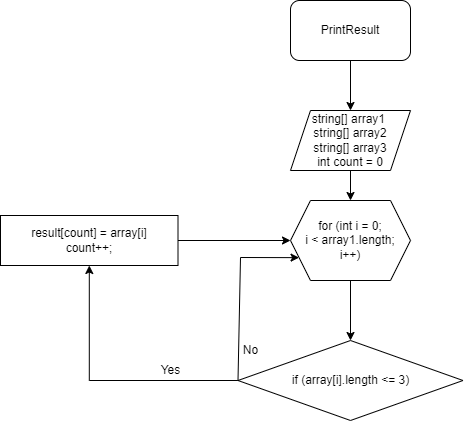

The diagram above was exported from draw.io. Its source (the exported page's mxGraphModel, read from the mxfile embedded in the PNG):
<mxGraphModel dx="1434" dy="788" grid="1" gridSize="10" guides="1" tooltips="1" connect="1" arrows="1" fold="1" page="1" pageScale="1" pageWidth="827" pageHeight="1169" math="0" shadow="0">
  <root>
    <mxCell id="0" />
    <mxCell id="1" parent="0" />
    <mxCell id="DnkCzbvQFBXvj7n7dTfT-9" value="" style="edgeStyle=orthogonalEdgeStyle;rounded=0;orthogonalLoop=1;jettySize=auto;html=1;" parent="1" source="DnkCzbvQFBXvj7n7dTfT-1" target="DnkCzbvQFBXvj7n7dTfT-2" edge="1">
      <mxGeometry relative="1" as="geometry" />
    </mxCell>
    <mxCell id="DnkCzbvQFBXvj7n7dTfT-1" value="PrintResult" style="rounded=1;whiteSpace=wrap;html=1;" parent="1" vertex="1">
      <mxGeometry x="330" y="10" width="120" height="60" as="geometry" />
    </mxCell>
    <mxCell id="DnkCzbvQFBXvj7n7dTfT-8" value="" style="edgeStyle=orthogonalEdgeStyle;rounded=0;orthogonalLoop=1;jettySize=auto;html=1;" parent="1" source="DnkCzbvQFBXvj7n7dTfT-2" target="DnkCzbvQFBXvj7n7dTfT-3" edge="1">
      <mxGeometry relative="1" as="geometry" />
    </mxCell>
    <mxCell id="DnkCzbvQFBXvj7n7dTfT-2" value="string[] array1&amp;nbsp;&lt;br&gt;string[] array2&lt;br&gt;string[] array3&lt;br&gt;int count = 0" style="shape=parallelogram;perimeter=parallelogramPerimeter;whiteSpace=wrap;html=1;fixedSize=1;" parent="1" vertex="1">
      <mxGeometry x="330" y="120" width="120" height="60" as="geometry" />
    </mxCell>
    <mxCell id="DnkCzbvQFBXvj7n7dTfT-7" value="" style="edgeStyle=orthogonalEdgeStyle;rounded=0;orthogonalLoop=1;jettySize=auto;html=1;" parent="1" source="DnkCzbvQFBXvj7n7dTfT-3" target="DnkCzbvQFBXvj7n7dTfT-4" edge="1">
      <mxGeometry relative="1" as="geometry" />
    </mxCell>
    <mxCell id="DnkCzbvQFBXvj7n7dTfT-3" value="for (int i = 0;&lt;br&gt;i &amp;lt; array1.length;&lt;br&gt;i++)" style="shape=hexagon;perimeter=hexagonPerimeter2;whiteSpace=wrap;html=1;fixedSize=1;" parent="1" vertex="1">
      <mxGeometry x="330" y="210" width="120" height="80" as="geometry" />
    </mxCell>
    <mxCell id="B7fp_Nzf1htRCQnwWERk-2" value="" style="edgeStyle=orthogonalEdgeStyle;rounded=0;orthogonalLoop=1;jettySize=auto;html=1;" parent="1" source="DnkCzbvQFBXvj7n7dTfT-4" target="DnkCzbvQFBXvj7n7dTfT-5" edge="1">
      <mxGeometry relative="1" as="geometry" />
    </mxCell>
    <mxCell id="DnkCzbvQFBXvj7n7dTfT-4" value="if (array[i].length &amp;lt;= 3)" style="rhombus;whiteSpace=wrap;html=1;" parent="1" vertex="1">
      <mxGeometry x="277.5" y="350" width="225" height="80" as="geometry" />
    </mxCell>
    <mxCell id="DnkCzbvQFBXvj7n7dTfT-17" value="" style="edgeStyle=orthogonalEdgeStyle;rounded=0;orthogonalLoop=1;jettySize=auto;html=1;" parent="1" source="DnkCzbvQFBXvj7n7dTfT-5" target="DnkCzbvQFBXvj7n7dTfT-3" edge="1">
      <mxGeometry relative="1" as="geometry" />
    </mxCell>
    <mxCell id="DnkCzbvQFBXvj7n7dTfT-5" value="result[count] = array[i]&lt;br&gt;count++;" style="whiteSpace=wrap;html=1;" parent="1" vertex="1">
      <mxGeometry x="40" y="225" width="177.5" height="50" as="geometry" />
    </mxCell>
    <mxCell id="B7fp_Nzf1htRCQnwWERk-4" value="" style="endArrow=classic;html=1;rounded=0;exitX=0;exitY=0.5;exitDx=0;exitDy=0;entryX=0;entryY=0.75;entryDx=0;entryDy=0;" parent="1" source="DnkCzbvQFBXvj7n7dTfT-4" target="DnkCzbvQFBXvj7n7dTfT-3" edge="1">
      <mxGeometry width="50" height="50" relative="1" as="geometry">
        <mxPoint x="510" y="260" as="sourcePoint" />
        <mxPoint x="350" y="275" as="targetPoint" />
        <Array as="points">
          <mxPoint x="280" y="267" />
        </Array>
      </mxGeometry>
    </mxCell>
    <mxCell id="B7fp_Nzf1htRCQnwWERk-6" value="Yes" style="text;html=1;align=center;verticalAlign=middle;resizable=0;points=[];autosize=1;strokeColor=none;fillColor=none;" parent="1" vertex="1">
      <mxGeometry x="190" y="370" width="40" height="20" as="geometry" />
    </mxCell>
    <mxCell id="B7fp_Nzf1htRCQnwWERk-10" value="No" style="text;html=1;align=center;verticalAlign=middle;resizable=0;points=[];autosize=1;strokeColor=none;fillColor=none;" parent="1" vertex="1">
      <mxGeometry x="275" y="350" width="30" height="20" as="geometry" />
    </mxCell>
  </root>
</mxGraphModel>